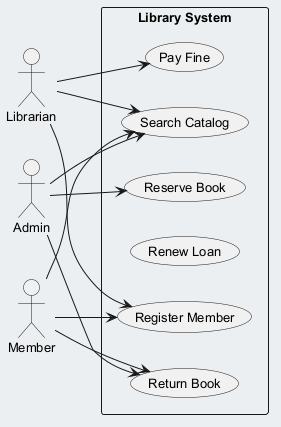

The diagram above was rendered by PlantUML. Its source (embedded in the PNG):
@startuml
skinparam backgroundColor #ECEFF1
skinparam classBackgroundColor #FFFFFF
skinparam classBorderColor #455A64
skinparam defaultFontSize 13
left to right direction
actor "Librarian" as L
actor "Admin" as A
actor "Member" as M
rectangle "Library System" {
  usecase "Return Book" as UC_ReturnBook
  usecase "Pay Fine" as UC_PayFine
  usecase "Search Catalog" as UC_SearchCatalog
  usecase "Renew Loan" as UC_RenewLoan
  usecase "Reserve Book" as UC_ReserveBook
  usecase "Register Member" as UC_RegisterMember
}
L --> UC_RegisterMember
L --> UC_SearchCatalog
L --> UC_PayFine
A --> UC_SearchCatalog
A --> UC_ReturnBook
A --> UC_ReserveBook
M --> UC_RegisterMember
M --> UC_SearchCatalog
M --> UC_ReturnBook
@enduml